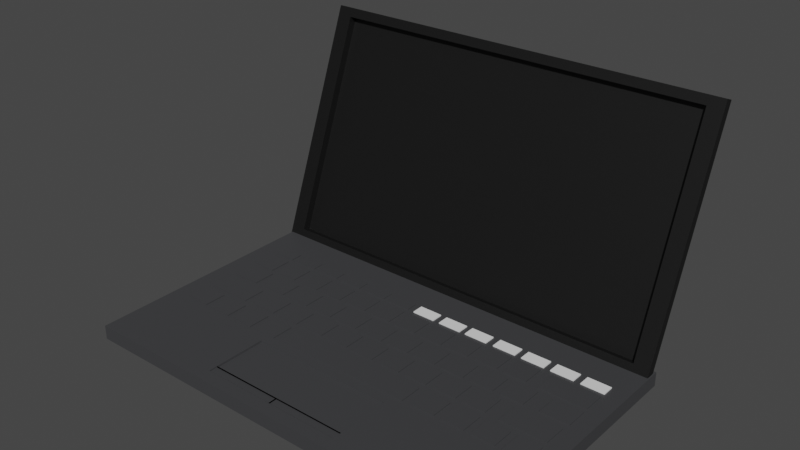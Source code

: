 # Source: lapop.blend  (saved by Blender 2.93.21; exported with 4.5.12 LTS)
import bpy
from mathutils import Matrix  # noqa: F401  (used for matrix-valued properties, if any)

bpy.ops.wm.read_factory_settings(use_empty=True)
scene = bpy.context.scene
scene.name = 'Scene'

# ---- collections
col_collection = bpy.data.collections.new('Collection'); scene.collection.children.link(col_collection)

# ---- materials (node trees are filled in below, after node groups)
mat_material_004 = bpy.data.materials.new('Material.004')
mat_material_004.use_transparent_shadow = False
mat_material_005 = bpy.data.materials.new('Material.005')
mat_material_005.use_transparent_shadow = False

# ---- material node trees
mat_material_004.use_nodes = True; mat_material_004.node_tree.nodes.clear()
_N = mat_material_004.node_tree.nodes; _L = mat_material_004.node_tree.links
n0 = _N.new('ShaderNodeBsdfPrincipled'); n0.name = 'Principled BSDF'; n0.location = (10, 300)
n0.distribution = 'GGX'
n0.subsurface_method = 'BURLEY'
n0.inputs[0].default_value = (0.004895, 0.004895, 0.004895, 1.0)
n0.inputs[3].default_value = 1.45
n0.inputs[27].default_value = (0.0, 0.0, 0.0, 1.0)
n0.inputs[28].default_value = 1.0
n1 = _N.new('ShaderNodeOutputMaterial'); n1.name = 'Material Output'; n1.location = (300, 300)
_L.new(n0.outputs[0], n1.inputs[0])
n1.is_active_output = True
mat_material_005.use_nodes = True; mat_material_005.node_tree.nodes.clear()
_N = mat_material_005.node_tree.nodes; _L = mat_material_005.node_tree.links
n0 = _N.new('ShaderNodeBsdfPrincipled'); n0.name = 'Principled BSDF'; n0.location = (10, 300)
n0.distribution = 'GGX'
n0.subsurface_method = 'BURLEY'
n0.inputs[0].default_value = (0.04919, 0.04971, 0.05286, 1.0)
n0.inputs[3].default_value = 1.45
n0.inputs[27].default_value = (0.0, 0.0, 0.0, 1.0)
n0.inputs[28].default_value = 1.0
n1 = _N.new('ShaderNodeOutputMaterial'); n1.name = 'Material Output'; n1.location = (300, 300)
_L.new(n0.outputs[0], n1.inputs[0])
n1.is_active_output = True

# ---- world
world_world = bpy.data.worlds.new('World'); scene.world = world_world
world_world.use_nodes = True; world_world.node_tree.nodes.clear()
_N = world_world.node_tree.nodes; _L = world_world.node_tree.links
n0 = _N.new('ShaderNodeOutputWorld'); n0.name = 'World Output'; n0.location = (300, 300)
n1 = _N.new('ShaderNodeBackground'); n1.name = 'Background'; n1.location = (10, 300)
n1.inputs[0].default_value = (0.05088, 0.05088, 0.05088, 1.0)
_L.new(n1.outputs[0], n0.inputs[0])
n0.is_active_output = True
world_world.color = (0.05088, 0.05088, 0.05088)
world_world.use_sun_shadow = False
world_world.sun_shadow_jitter_overblur = 0.0

# ---- meshes
me_cube_001 = bpy.data.meshes.new('Cube.001')
me_cube_001.from_pydata([(-1.0, -1.0, -1.0), (-1.0, -1.0, 1.0), (-1.0, 1.0, -1.0), (-1.0, 1.0, 1.0), (1.0, -1.0, -1.0), (1.0, -1.0, 1.0), (1.0, 1.0, -1.0), (1.0, 1.0, 1.0), (0.9249, 0.9249, 1.0), (-0.9249, 0.9249, 1.0), (-0.9249, -0.9249, 1.0), (0.9249, -0.9249, 1.0), (-1.0, 1.0, 1.0), (1.0, 1.0, 1.0), (1.0, -1.0, 1.0), (-1.0, -1.0, 1.0), (-0.9249, 0.9249, 0.08037), (0.9249, 0.9249, 0.08037), (0.9249, -0.9249, 0.08037), (-0.9249, -0.9249, 0.08037), (-0.9249, 0.9249, -1.005), (0.9249, 0.9249, -1.005), (0.9249, -0.9249, -1.005), (-0.9249, -0.9249, -1.005)], [], [(0, 1, 3, 2), (2, 3, 7, 6), (6, 7, 5, 4), (4, 5, 1, 0), (2, 6, 4, 0), (9, 10, 19, 16), (7, 3, 12, 13), (3, 1, 15, 12), (1, 5, 14, 15), (5, 7, 13, 14), (9, 8, 13, 12), (8, 11, 14, 13), (10, 9, 12, 15), (11, 10, 15, 14), (19, 18, 22, 23), (8, 9, 16, 17), (10, 11, 18, 19), (11, 8, 17, 18), (21, 20, 23, 22), (18, 17, 21, 22), (16, 19, 23, 20), (17, 16, 20, 21)])
_uv = me_cube_001.uv_layers.new(name='UVMap')
_uv.uv.foreach_set('vector', [0.375, 0.0, 0.625, 0.0, 0.625, 0.25, 0.375, 0.25, 0.375, 0.25, 0.625, 0.25, 0.625, 0.5, 0.375, 0.5, 0.375, 0.5, 0.625, 0.5, 0.625, 0.75, 0.375, 0.75, 0.375, 0.75, 0.625, 0.75, 0.625, 1.0, 0.375, 1.0, 0.125, 0.5, 0.375, 0.5, 0.375, 0.75, 0.125, 0.75, 0.8656, 0.5094, 0.8656, 0.7406, 0.8656, 0.7406, 0.8656, 0.5094, 0.625, 0.5, 0.875, 0.5, 0.875, 0.5, 0.625, 0.5, 0.875, 0.5, 0.875, 0.75, 0.875, 0.75, 0.875, 0.5, 0.875, 0.75, 0.625, 0.75, 0.625, 0.75, 0.875, 0.75, 0.625, 0.75, 0.625, 0.5, 0.625, 0.5, 0.625, 0.75, 0.8656, 0.5094, 0.6344, 0.5094, 0.625, 0.5, 0.875, 0.5, 0.6344, 0.5094, 0.6344, 0.7406, 0.625, 0.75, 0.625, 0.5, 0.8656, 0.7406, 0.8656, 0.5094, 0.875, 0.5, 0.875, 0.75, 0.6344, 0.7406, 0.8656, 0.7406, 0.875, 0.75, 0.625, 0.75, 0.8656, 0.7406, 0.6344, 0.7406, 0.6344, 0.7406, 0.8656, 0.7406, 0.6344, 0.5094, 0.8656, 0.5094, 0.8656, 0.5094, 0.6344, 0.5094, 0.8656, 0.7406, 0.6344, 0.7406, 0.6344, 0.7406, 0.8656, 0.7406, 0.6344, 0.7406, 0.6344, 0.5094, 0.6344, 0.5094, 0.6344, 0.7406, 0.6344, 0.5094, 0.8656, 0.5094, 0.8656, 0.7406, 0.6344, 0.7406, 0.6344, 0.7406, 0.6344, 0.5094, 0.6344, 0.5094, 0.6344, 0.7406, 0.8656, 0.5094, 0.8656, 0.7406, 0.8656, 0.7406, 0.8656, 0.5094, 0.6344, 0.5094, 0.8656, 0.5094, 0.8656, 0.5094, 0.6344, 0.5094])
me_cube_001.materials.append(mat_material_004)
me_cube_001.use_remesh_fix_poles = True
me_cube_001.use_remesh_preserve_attributes = False
me_cube_001.update()
me_cube_003 = bpy.data.meshes.new('Cube.003')
me_cube_003.from_pydata([(-1.0, -1.0, -1.0), (-1.0, -1.0, 1.0), (-1.0, 1.0, -1.0), (-1.0, 1.0, 1.0), (1.0, -1.0, -1.0), (1.0, -1.0, 1.0), (1.0, 1.0, -1.0), (1.0, 1.0, 1.0), (-1.0, -0.4167, -1.0), (-1.0, -0.4167, 1.0), (1.0, -0.4167, -1.0), (1.0, -0.4167, 1.0), (-1.0, -0.8979, -1.0), (1.0, -0.8979, 1.0), (-1.0, -0.8979, 1.0), (1.0, -0.8979, -1.0), (-1.0, -0.8292, 1.0), (1.0, -0.8292, -1.0), (-1.0, -0.8292, -1.0), (1.0, -0.8292, 1.0), (-0.3976, 1.0, -1.0), (-0.3976, 1.0, 1.0), (-0.3976, -1.0, -1.0), (-0.3976, -1.0, 1.0), (-0.3976, -0.4167, 1.0), (-0.3976, -0.4167, -1.0), (-0.3976, -0.8979, 1.0), (-0.3976, -0.8979, -1.0), (-0.3976, -0.8292, -1.0), (-0.3976, -0.8292, 1.0), (0.2864, 1.0, 1.0), (0.2864, -1.0, -1.0), (0.2864, -0.4167, 1.0), (0.2864, -0.8979, 1.0), (0.2864, -0.8292, 1.0), (0.2864, 1.0, -1.0), (0.2864, -1.0, 1.0), (0.2864, -0.4167, -1.0), (0.2864, -0.8979, -1.0), (0.2864, -0.8292, -1.0), (-0.3976, -0.4167, 1.0), (-0.3976, -0.8292, 1.0), (0.2864, -0.4167, 1.0), (0.2864, -0.8292, 1.0), (-0.3976, -0.4167, 0.6941), (-0.3976, -0.8292, 0.6941), (0.2864, -0.4167, 0.6941), (0.2864, -0.8292, 0.6941), (-0.05562, 1.0, -1.0), (-0.05562, -1.0, 1.0), (-0.05562, -0.4167, -1.0), (-0.05562, -0.8979, -1.0), (-0.05562, -0.8292, -1.0), (-0.05562, 1.0, 1.0), (-0.05562, -1.0, -1.0), (-0.05562, -0.4167, 1.0), (-0.05562, -0.8979, 1.0), (-0.05562, -0.8292, 1.0), (-0.05562, -0.4167, 1.0), (-0.05562, -0.8292, 1.0), (-0.05562, -0.4167, 0.6941), (-0.05562, -0.8292, 0.6941), (-0.3976, -0.8292, 0.9114), (-0.3976, -0.8979, 0.9114), (-0.05562, -0.8979, 0.9114), (-0.05562, -0.8292, 0.9114), (-0.05562, -0.8979, 0.8155), (0.2864, -0.8979, 0.8155), (-0.05562, -0.8292, 0.8155), (0.2864, -0.8292, 0.8155), (-0.3976, -0.8292, 0.8035), (-0.3976, -0.8979, 0.8035), (-0.05562, -0.8979, 0.8035), (-0.05562, -0.8292, 0.8035), (-0.05562, -0.8979, 0.8183), (0.2864, -0.8979, 0.8183), (-0.05562, -0.8292, 0.8183), (0.2864, -0.8292, 0.8183), (-0.9001, 0.5471, 0.2771), (-0.9001, 0.5471, 1.157), (-0.9001, 0.639, 0.2771), (-0.9001, 0.639, 1.157), (-0.7896, 0.5471, 0.2771), (-0.7896, 0.5471, 1.157), (-0.7896, 0.639, 0.2771), (-0.7896, 0.639, 1.157), (-0.7581, 0.5471, 0.2771), (-0.7581, 0.5471, 1.157), (-0.7581, 0.639, 0.2771), (-0.7581, 0.639, 1.157), (-0.6475, 0.5471, 0.2771), (-0.6475, 0.5471, 1.157), (-0.6475, 0.639, 0.2771), (-0.6475, 0.639, 1.157), (-0.6161, 0.5471, 0.2771), (-0.6161, 0.5471, 1.157), (-0.6161, 0.639, 0.2771), (-0.6161, 0.639, 1.157), (-0.5055, 0.5471, 0.2771), (-0.5055, 0.5471, 1.157), (-0.5055, 0.639, 0.2771), (-0.5055, 0.639, 1.157), (-0.474, 0.5471, 0.2771), (-0.474, 0.5471, 1.157), (-0.474, 0.639, 0.2771), (-0.474, 0.639, 1.157), (-0.3634, 0.5471, 0.2771), (-0.3634, 0.5471, 1.157), (-0.3634, 0.639, 0.2771), (-0.3634, 0.639, 1.157), (-0.3284, 0.5502, 0.2771), (-0.3284, 0.5502, 1.157), (-0.3284, 0.6421, 0.2771), (-0.3284, 0.6421, 1.157), (-0.2178, 0.5502, 0.2771), (-0.2178, 0.5502, 1.157), (-0.2178, 0.6421, 0.2771), (-0.2178, 0.6421, 1.157), (-0.1864, 0.5502, 0.2771), (-0.1864, 0.5502, 1.157), (-0.1864, 0.6421, 0.2771), (-0.1864, 0.6421, 1.157), (-0.07579, 0.5502, 0.2771), (-0.07579, 0.5502, 1.157), (-0.07579, 0.6421, 0.2771), (-0.07579, 0.6421, 1.157), (-0.9001, 0.3257, 0.2771), (-0.9001, 0.3257, 1.157), (-0.9001, 0.5007, 0.2771), (-0.9001, 0.5007, 1.157), (-0.7896, 0.3257, 0.2771), (-0.7896, 0.3257, 1.157), (-0.7896, 0.5007, 0.2771), (-0.7896, 0.5007, 1.157), (-0.7581, 0.3257, 0.2771), (-0.7581, 0.3257, 1.157), (-0.7581, 0.5007, 0.2771), (-0.7581, 0.5007, 1.157), (-0.6475, 0.3257, 0.2771), (-0.6475, 0.3257, 1.157), (-0.6475, 0.5007, 0.2771), (-0.6475, 0.5007, 1.157), (-0.6161, 0.3257, 0.2771), (-0.6161, 0.3257, 1.157), (-0.6161, 0.5007, 0.2771), (-0.6161, 0.5007, 1.157), (-0.5055, 0.3257, 0.2771), (-0.5055, 0.3257, 1.157), (-0.5055, 0.5007, 0.2771), (-0.5055, 0.5007, 1.157), (-0.474, 0.3257, 0.2771), (-0.474, 0.3257, 1.157), (-0.474, 0.5007, 0.2771), (-0.474, 0.5007, 1.157), (-0.3634, 0.3257, 0.2771), (-0.3634, 0.3257, 1.157), (-0.3634, 0.5007, 0.2771), (-0.3634, 0.5007, 1.157), (-0.3284, 0.3315, 0.2771), (-0.3284, 0.3315, 1.157), (-0.3284, 0.5066, 0.2771), (-0.3284, 0.5066, 1.157), (-0.2178, 0.3315, 0.2771), (-0.2178, 0.3315, 1.157), (-0.2178, 0.5066, 0.2771), (-0.2178, 0.5066, 1.157), (-0.1864, 0.3315, 0.2771), (-0.1864, 0.3315, 1.157), (-0.1864, 0.5066, 0.2771), (-0.1864, 0.5066, 1.157), (-0.07579, 0.3315, 0.2771), (-0.07579, 0.3315, 1.157), (-0.07579, 0.5066, 0.2771), (-0.07579, 0.5066, 1.157), (-0.04433, 0.3315, 0.2771), (-0.04433, 0.3315, 1.157), (-0.04433, 0.5066, 0.2771), (-0.04433, 0.5066, 1.157), (0.06626, 0.3315, 0.2771), (0.06626, 0.3315, 1.157), (0.06626, 0.5066, 0.2771), (0.06626, 0.5066, 1.157), (0.09772, 0.3315, 0.2771), (0.09772, 0.3315, 1.157), (0.09772, 0.5066, 0.2771), (0.09772, 0.5066, 1.157), (0.2083, 0.3315, 0.2771), (0.2083, 0.3315, 1.157), (0.2083, 0.5066, 0.2771), (0.2083, 0.5066, 1.157), (0.2362, 0.3374, 0.2771), (0.2362, 0.3374, 1.157), (0.2362, 0.5125, 0.2771), (0.2362, 0.5125, 1.157), (0.3468, 0.3374, 0.2771), (0.3468, 0.3374, 1.157), (0.3468, 0.5125, 0.2771), (0.3468, 0.5125, 1.157), (0.3818, 0.3433, 0.2771), (0.3818, 0.3433, 1.157), (0.3818, 0.5183, 0.2771), (0.3818, 0.5183, 1.157), (0.4924, 0.3433, 0.2771), (0.4924, 0.3433, 1.157), (0.4924, 0.5183, 0.2771), (0.4924, 0.5183, 1.157), (0.5238, 0.3433, 0.2771), (0.5238, 0.3433, 1.157), (0.5238, 0.5183, 0.2771), (0.5238, 0.5183, 1.157), (0.6344, 0.3433, 0.2771), (0.6344, 0.3433, 1.157), (0.6344, 0.5183, 0.2771), (0.6344, 0.5183, 1.157), (0.6918, 0.3433, 0.2771), (0.6918, 0.3433, 1.157), (0.6918, 0.5183, 0.2771), (0.6918, 0.5183, 1.157), (0.9163, 0.3433, 0.2771), (0.9163, 0.3433, 1.157), (0.9163, 0.5183, 0.2771), (0.9163, 0.5183, 1.157), (-0.9039, 0.1086, 0.2771), (-0.9039, 0.1086, 1.157), (-0.9039, 0.2836, 0.2771), (-0.9039, 0.2836, 1.157), (-0.7633, 0.1086, 0.2771), (-0.7633, 0.1086, 1.157), (-0.7633, 0.2836, 0.2771), (-0.7633, 0.2836, 1.157), (-0.7025, 0.1135, 0.2771), (-0.7025, 0.1135, 1.157), (-0.7025, 0.2885, 0.2771), (-0.7025, 0.2885, 1.157), (-0.5919, 0.1135, 0.2771), (-0.5919, 0.1135, 1.157), (-0.5919, 0.2885, 0.2771), (-0.5919, 0.2885, 1.157), (-0.5545, 0.1135, 0.2771), (-0.5545, 0.1135, 1.157), (-0.5545, 0.2885, 0.2771), (-0.5545, 0.2885, 1.157), (-0.4439, 0.1135, 0.2771), (-0.4439, 0.1135, 1.157), (-0.4439, 0.2885, 0.2771), (-0.4439, 0.2885, 1.157), (-0.4095, 0.1086, 0.2771), (-0.4095, 0.1086, 1.157), (-0.4095, 0.2836, 0.2771), (-0.4095, 0.2836, 1.157), (-0.2989, 0.1086, 0.2771), (-0.2989, 0.1086, 1.157), (-0.2989, 0.2836, 0.2771), (-0.2989, 0.2836, 1.157), (-0.2609, 0.1096, 0.2771), (-0.2609, 0.1096, 1.157), (-0.2609, 0.2846, 0.2771), (-0.2609, 0.2846, 1.157), (-0.1504, 0.1096, 0.2771), (-0.1504, 0.1096, 1.157), (-0.1504, 0.2846, 0.2771), (-0.1504, 0.2846, 1.157), (-0.113, 0.1047, 0.2771), (-0.113, 0.1047, 1.157), (-0.113, 0.2797, 0.2771), (-0.113, 0.2797, 1.157), (-0.002396, 0.1047, 0.2771), (-0.002396, 0.1047, 1.157), (-0.002396, 0.2797, 0.2771), (-0.002396, 0.2797, 1.157), (0.02906, 0.1096, 0.2771), (0.02906, 0.1096, 1.157), (0.02906, 0.2846, 0.2771), (0.02906, 0.2846, 1.157), (0.1396, 0.1096, 0.2771), (0.1396, 0.1096, 1.157), (0.1396, 0.2846, 0.2771), (0.1396, 0.2846, 1.157), (0.1681, 0.1145, 0.2771), (0.1681, 0.1145, 1.157), (0.1681, 0.2895, 0.2771), (0.1681, 0.2895, 1.157), (0.2787, 0.1145, 0.2771), (0.2787, 0.1145, 1.157), (0.2787, 0.2895, 0.2771), (0.2787, 0.2895, 1.157), (0.3126, 0.1154, 0.2771), (0.3126, 0.1154, 1.157), (0.3126, 0.2905, 0.2771), (0.3126, 0.2905, 1.157), (0.4231, 0.1154, 0.2771), (0.4231, 0.1154, 1.157), (0.4231, 0.2905, 0.2771), (0.4231, 0.2905, 1.157), (0.4582, 0.1213, 0.2771), (0.4582, 0.1213, 1.157), (0.4582, 0.2964, 0.2771), (0.4582, 0.2964, 1.157), (0.5687, 0.1213, 0.2771), (0.5687, 0.1213, 1.157), (0.5687, 0.2964, 0.2771), (0.5687, 0.2964, 1.157), (0.6002, 0.1262, 0.2771), (0.6002, 0.1262, 1.157), (0.6002, 0.3012, 0.2771), (0.6002, 0.3012, 1.157), (0.7108, 0.1262, 0.2771), (0.7108, 0.1262, 1.157), (0.7108, 0.3012, 0.2771), (0.7108, 0.3012, 1.157), (0.7829, 0.1311, 0.2771), (0.7829, 0.1311, 1.157), (0.7829, 0.3061, 0.2771), (0.7829, 0.3061, 1.157), (0.9187, 0.1311, 0.2771), (0.9187, 0.1311, 1.157), (0.9187, 0.3061, 0.2771), (0.9187, 0.3061, 1.157), (-0.9069, -0.1241, 0.2771), (-0.9069, -0.1241, 1.157), (-0.9069, 0.05091, 0.2771), (-0.9069, 0.05091, 1.157), (-0.6846, -0.1241, 0.2771), (-0.6846, -0.1241, 1.157), (-0.6846, 0.05091, 0.2771), (-0.6846, 0.05091, 1.157), (-0.6232, -0.1144, 0.2771), (-0.6232, -0.1144, 1.157), (-0.6232, 0.06069, 0.2771), (-0.6232, 0.06069, 1.157), (-0.5126, -0.1144, 0.2771), (-0.5126, -0.1144, 1.157), (-0.5126, 0.06069, 0.2771), (-0.5126, 0.06069, 1.157), (-0.4811, -0.1144, 0.2771), (-0.4811, -0.1144, 1.157), (-0.4811, 0.06069, 0.2771), (-0.4811, 0.06069, 1.157), (-0.3705, -0.1144, 0.2771), (-0.3705, -0.1144, 1.157), (-0.3705, 0.06069, 0.2771), (-0.3705, 0.06069, 1.157), (-0.3355, -0.1085, 0.2771), (-0.3355, -0.1085, 1.157), (-0.3355, 0.06656, 0.2771), (-0.3355, 0.06656, 1.157), (-0.2249, -0.1085, 0.2771), (-0.2249, -0.1085, 1.157), (-0.2249, 0.06656, 0.2771), (-0.2249, 0.06656, 1.157), (-0.1935, -0.1085, 0.2771), (-0.1935, -0.1085, 1.157), (-0.1935, 0.06656, 0.2771), (-0.1935, 0.06656, 1.157), (-0.08289, -0.1085, 0.2771), (-0.08289, -0.1085, 1.157), (-0.08289, 0.06656, 0.2771), (-0.08289, 0.06656, 1.157), (-0.05143, -0.1085, 0.2771), (-0.05143, -0.1085, 1.157), (-0.05143, 0.06656, 0.2771), (-0.05143, 0.06656, 1.157), (0.05916, -0.1085, 0.2771), (0.05916, -0.1085, 1.157), (0.05916, 0.06656, 0.2771), (0.05916, 0.06656, 1.157), (0.09061, -0.1085, 0.2771), (0.09061, -0.1085, 1.157), (0.09061, 0.06656, 0.2771), (0.09061, 0.06656, 1.157), (0.2012, -0.1085, 0.2771), (0.2012, -0.1085, 1.157), (0.2012, 0.06656, 0.2771), (0.2012, 0.06656, 1.157), (0.2291, -0.1026, 0.2771), (0.2291, -0.1026, 1.157), (0.2291, 0.07243, 0.2771), (0.2291, 0.07243, 1.157), (0.3397, -0.1026, 0.2771), (0.3397, -0.1026, 1.157), (0.3397, 0.07243, 0.2771), (0.3397, 0.07243, 1.157), (0.3747, -0.09676, 0.2771), (0.3747, -0.09676, 1.157), (0.3747, 0.07829, 0.2771), (0.3747, 0.07829, 1.157), (0.4853, -0.09676, 0.2771), (0.4853, -0.09676, 1.157), (0.4853, 0.07829, 0.2771), (0.4853, 0.07829, 1.157), (0.5167, -0.09676, 0.2771), (0.5167, -0.09676, 1.157), (0.5167, 0.07829, 0.2771), (0.5167, 0.07829, 1.157), (0.6273, -0.09676, 0.2771), (0.6273, -0.09676, 1.157), (0.6273, 0.07829, 0.2771), (0.6273, 0.07829, 1.157), (0.6947, -0.1017, 0.2771), (0.6947, -0.1017, 1.157), (0.6947, 0.0734, 0.2771), (0.6947, 0.0734, 1.157), (0.911, -0.1017, 0.2771), (0.911, -0.1017, 1.157), (0.911, 0.0734, 0.2771), (0.911, 0.0734, 1.157), (-0.9037, -0.3491, 0.2771), (-0.9037, -0.3491, 1.157), (-0.9037, -0.174, 0.2771), (-0.9037, -0.174, 1.157), (-0.7931, -0.3491, 0.2771), (-0.7931, -0.3491, 1.157), (-0.7931, -0.174, 0.2771), (-0.7931, -0.174, 1.157), (-0.7617, -0.3491, 0.2771), (-0.7617, -0.3491, 1.157), (-0.7617, -0.174, 0.2771), (-0.7617, -0.174, 1.157), (-0.6511, -0.3491, 0.2771), (-0.6511, -0.3491, 1.157), (-0.6511, -0.174, 0.2771), (-0.6511, -0.174, 1.157), (-0.6196, -0.3491, 0.2771), (-0.6196, -0.3491, 1.157), (-0.6196, -0.174, 0.2771), (-0.6196, -0.174, 1.157), (-0.509, -0.3491, 0.2771), (-0.509, -0.3491, 1.157), (-0.509, -0.174, 0.2771), (-0.509, -0.174, 1.157), (-0.4776, -0.3491, 0.2771), (-0.4776, -0.3491, 1.157), (-0.4776, -0.174, 0.2771), (-0.4776, -0.174, 1.157), (-0.367, -0.3491, 0.2771), (-0.367, -0.3491, 1.157), (-0.367, -0.174, 0.2771), (-0.367, -0.174, 1.157), (-0.3329, -0.3383, 0.2771), (-0.3329, -0.3383, 1.157), (-0.3329, -0.1632, 0.2771), (-0.3329, -0.1632, 1.157), (0.3359, -0.3383, 0.2771), (0.3359, -0.3383, 1.157), (0.3359, -0.1632, 0.2771), (0.3359, -0.1632, 1.157), (0.3783, -0.3315, 0.2771), (0.3783, -0.3315, 1.157), (0.3783, -0.1564, 0.2771), (0.3783, -0.1564, 1.157), (0.4888, -0.3315, 0.2771), (0.4888, -0.3315, 1.157), (0.4888, -0.1564, 0.2771), (0.4888, -0.1564, 1.157), (0.5203, -0.3315, 0.2771), (0.5203, -0.3315, 1.157), (0.5203, -0.1564, 0.2771), (0.5203, -0.1564, 1.157), (0.6309, -0.3315, 0.2771), (0.6309, -0.3315, 1.157), (0.6309, -0.1564, 0.2771), (0.6309, -0.1564, 1.157), (0.6623, -0.3315, 0.2771), (0.6623, -0.3315, 1.157), (0.6623, -0.1564, 0.2771), (0.6623, -0.1564, 1.157), (0.7729, -0.3315, 0.2771), (0.7729, -0.3315, 1.157), (0.7729, -0.1564, 0.2771), (0.7729, -0.1564, 1.157), (0.8044, -0.3315, 0.2771), (0.8044, -0.3315, 1.157), (0.8044, -0.1564, 0.2771), (0.8044, -0.1564, 1.157), (0.915, -0.3315, 0.2771), (0.915, -0.3315, 1.157), (0.915, -0.1564, 0.2771), (0.915, -0.1564, 1.157)], [], [(8, 9, 3, 2), (35, 30, 7, 6), (15, 13, 5, 4), (22, 23, 1, 0), (38, 15, 4, 31), (26, 14, 1, 23), (21, 3, 9, 24), (35, 6, 10, 37), (6, 7, 11, 10), (18, 16, 9, 8), (0, 1, 14, 12), (29, 16, 14, 26), (39, 17, 15, 38), (17, 19, 13, 15), (10, 11, 19, 17), (37, 10, 17, 39), (24, 9, 16, 29), (12, 14, 16, 18), (34, 32, 42, 43), (8, 25, 28, 18), (18, 28, 27, 12), (26, 56, 64, 63), (2, 20, 25, 8), (53, 21, 24, 55), (56, 26, 23, 49), (12, 27, 22, 0), (54, 49, 23, 22), (2, 3, 21, 20), (4, 5, 36, 31), (13, 33, 36, 5), (7, 30, 32, 11), (19, 34, 33, 13), (11, 32, 34, 19), (50, 37, 39, 52), (52, 39, 38, 51), (48, 35, 37, 50), (51, 38, 31, 54), (48, 53, 30, 35), (59, 43, 47, 61), (24, 29, 41, 40), (57, 34, 43, 59), (55, 24, 40, 58), (60, 44, 45, 61), (40, 41, 45, 44), (43, 42, 46, 47), (58, 40, 44, 60), (42, 58, 60, 46), (46, 60, 61, 47), (32, 55, 58, 42), (29, 57, 59, 41), (41, 59, 61, 45), (20, 21, 53, 48), (27, 51, 54, 22), (20, 48, 50, 25), (28, 52, 51, 27), (25, 50, 52, 28), (31, 36, 49, 54), (33, 56, 49, 36), (30, 53, 55, 32), (56, 33, 67, 66), (65, 62, 70, 73), (57, 29, 62, 65), (56, 57, 65, 64), (29, 26, 63, 62), (68, 66, 74, 76), (57, 56, 66, 68), (34, 57, 68, 69), (33, 34, 69, 67), (73, 70, 71, 72), (62, 63, 71, 70), (64, 65, 73, 72), (63, 64, 72, 71), (77, 76, 74, 75), (69, 68, 76, 77), (67, 69, 77, 75), (66, 67, 75, 74), (78, 79, 81, 80), (80, 81, 85, 84), (84, 85, 83, 82), (82, 83, 79, 78), (80, 84, 82, 78), (85, 81, 79, 83), (86, 87, 89, 88), (88, 89, 93, 92), (92, 93, 91, 90), (90, 91, 87, 86), (88, 92, 90, 86), (93, 89, 87, 91), (94, 95, 97, 96), (96, 97, 101, 100), (100, 101, 99, 98), (98, 99, 95, 94), (96, 100, 98, 94), (101, 97, 95, 99), (102, 103, 105, 104), (104, 105, 109, 108), (108, 109, 107, 106), (106, 107, 103, 102), (104, 108, 106, 102), (109, 105, 103, 107), (110, 111, 113, 112), (112, 113, 117, 116), (116, 117, 115, 114), (114, 115, 111, 110), (112, 116, 114, 110), (117, 113, 111, 115), (118, 119, 121, 120), (120, 121, 125, 124), (124, 125, 123, 122), (122, 123, 119, 118), (120, 124, 122, 118), (125, 121, 119, 123), (126, 127, 129, 128), (128, 129, 133, 132), (132, 133, 131, 130), (130, 131, 127, 126), (128, 132, 130, 126), (133, 129, 127, 131), (134, 135, 137, 136), (136, 137, 141, 140), (140, 141, 139, 138), (138, 139, 135, 134), (136, 140, 138, 134), (141, 137, 135, 139), (142, 143, 145, 144), (144, 145, 149, 148), (148, 149, 147, 146), (146, 147, 143, 142), (144, 148, 146, 142), (149, 145, 143, 147), (150, 151, 153, 152), (152, 153, 157, 156), (156, 157, 155, 154), (154, 155, 151, 150), (152, 156, 154, 150), (157, 153, 151, 155), (158, 159, 161, 160), (160, 161, 165, 164), (164, 165, 163, 162), (162, 163, 159, 158), (160, 164, 162, 158), (165, 161, 159, 163), (166, 167, 169, 168), (168, 169, 173, 172), (172, 173, 171, 170), (170, 171, 167, 166), (168, 172, 170, 166), (173, 169, 167, 171), (174, 175, 177, 176), (176, 177, 181, 180), (180, 181, 179, 178), (178, 179, 175, 174), (176, 180, 178, 174), (181, 177, 175, 179), (182, 183, 185, 184), (184, 185, 189, 188), (188, 189, 187, 186), (186, 187, 183, 182), (184, 188, 186, 182), (189, 185, 183, 187), (190, 191, 193, 192), (192, 193, 197, 196), (196, 197, 195, 194), (194, 195, 191, 190), (192, 196, 194, 190), (197, 193, 191, 195), (198, 199, 201, 200), (200, 201, 205, 204), (204, 205, 203, 202), (202, 203, 199, 198), (200, 204, 202, 198), (205, 201, 199, 203), (206, 207, 209, 208), (208, 209, 213, 212), (212, 213, 211, 210), (210, 211, 207, 206), (208, 212, 210, 206), (213, 209, 207, 211), (214, 215, 217, 216), (216, 217, 221, 220), (220, 221, 219, 218), (218, 219, 215, 214), (216, 220, 218, 214), (221, 217, 215, 219), (222, 223, 225, 224), (224, 225, 229, 228), (228, 229, 227, 226), (226, 227, 223, 222), (224, 228, 226, 222), (229, 225, 223, 227), (230, 231, 233, 232), (232, 233, 237, 236), (236, 237, 235, 234), (234, 235, 231, 230), (232, 236, 234, 230), (237, 233, 231, 235), (238, 239, 241, 240), (240, 241, 245, 244), (244, 245, 243, 242), (242, 243, 239, 238), (240, 244, 242, 238), (245, 241, 239, 243), (246, 247, 249, 248), (248, 249, 253, 252), (252, 253, 251, 250), (250, 251, 247, 246), (248, 252, 250, 246), (253, 249, 247, 251), (254, 255, 257, 256), (256, 257, 261, 260), (260, 261, 259, 258), (258, 259, 255, 254), (256, 260, 258, 254), (261, 257, 255, 259), (262, 263, 265, 264), (264, 265, 269, 268), (268, 269, 267, 266), (266, 267, 263, 262), (264, 268, 266, 262), (269, 265, 263, 267), (270, 271, 273, 272), (272, 273, 277, 276), (276, 277, 275, 274), (274, 275, 271, 270), (272, 276, 274, 270), (277, 273, 271, 275), (278, 279, 281, 280), (280, 281, 285, 284), (284, 285, 283, 282), (282, 283, 279, 278), (280, 284, 282, 278), (285, 281, 279, 283), (286, 287, 289, 288), (288, 289, 293, 292), (292, 293, 291, 290), (290, 291, 287, 286), (288, 292, 290, 286), (293, 289, 287, 291), (294, 295, 297, 296), (296, 297, 301, 300), (300, 301, 299, 298), (298, 299, 295, 294), (296, 300, 298, 294), (301, 297, 295, 299), (302, 303, 305, 304), (304, 305, 309, 308), (308, 309, 307, 306), (306, 307, 303, 302), (304, 308, 306, 302), (309, 305, 303, 307), (310, 311, 313, 312), (312, 313, 317, 316), (316, 317, 315, 314), (314, 315, 311, 310), (312, 316, 314, 310), (317, 313, 311, 315), (318, 319, 321, 320), (320, 321, 325, 324), (324, 325, 323, 322), (322, 323, 319, 318), (320, 324, 322, 318), (325, 321, 319, 323), (326, 327, 329, 328), (328, 329, 333, 332), (332, 333, 331, 330), (330, 331, 327, 326), (328, 332, 330, 326), (333, 329, 327, 331), (334, 335, 337, 336), (336, 337, 341, 340), (340, 341, 339, 338), (338, 339, 335, 334), (336, 340, 338, 334), (341, 337, 335, 339), (342, 343, 345, 344), (344, 345, 349, 348), (348, 349, 347, 346), (346, 347, 343, 342), (344, 348, 346, 342), (349, 345, 343, 347), (350, 351, 353, 352), (352, 353, 357, 356), (356, 357, 355, 354), (354, 355, 351, 350), (352, 356, 354, 350), (357, 353, 351, 355), (358, 359, 361, 360), (360, 361, 365, 364), (364, 365, 363, 362), (362, 363, 359, 358), (360, 364, 362, 358), (365, 361, 359, 363), (366, 367, 369, 368), (368, 369, 373, 372), (372, 373, 371, 370), (370, 371, 367, 366), (368, 372, 370, 366), (373, 369, 367, 371), (374, 375, 377, 376), (376, 377, 381, 380), (380, 381, 379, 378), (378, 379, 375, 374), (376, 380, 378, 374), (381, 377, 375, 379), (382, 383, 385, 384), (384, 385, 389, 388), (388, 389, 387, 386), (386, 387, 383, 382), (384, 388, 386, 382), (389, 385, 383, 387), (390, 391, 393, 392), (392, 393, 397, 396), (396, 397, 395, 394), (394, 395, 391, 390), (392, 396, 394, 390), (397, 393, 391, 395), (398, 399, 401, 400), (400, 401, 405, 404), (404, 405, 403, 402), (402, 403, 399, 398), (400, 404, 402, 398), (405, 401, 399, 403), (406, 407, 409, 408), (408, 409, 413, 412), (412, 413, 411, 410), (410, 411, 407, 406), (408, 412, 410, 406), (413, 409, 407, 411), (414, 415, 417, 416), (416, 417, 421, 420), (420, 421, 419, 418), (418, 419, 415, 414), (416, 420, 418, 414), (421, 417, 415, 419), (422, 423, 425, 424), (424, 425, 429, 428), (428, 429, 427, 426), (426, 427, 423, 422), (424, 428, 426, 422), (429, 425, 423, 427), (430, 431, 433, 432), (432, 433, 437, 436), (436, 437, 435, 434), (434, 435, 431, 430), (432, 436, 434, 430), (437, 433, 431, 435), (438, 439, 441, 440), (440, 441, 445, 444), (444, 445, 443, 442), (442, 443, 439, 438), (440, 444, 442, 438), (445, 441, 439, 443), (446, 447, 449, 448), (448, 449, 453, 452), (452, 453, 451, 450), (450, 451, 447, 446), (448, 452, 450, 446), (453, 449, 447, 451), (454, 455, 457, 456), (456, 457, 461, 460), (460, 461, 459, 458), (458, 459, 455, 454), (456, 460, 458, 454), (461, 457, 455, 459), (462, 463, 465, 464), (464, 465, 469, 468), (468, 469, 467, 466), (466, 467, 463, 462), (464, 468, 466, 462), (469, 465, 463, 467), (470, 471, 473, 472), (472, 473, 477, 476), (476, 477, 475, 474), (474, 475, 471, 470), (472, 476, 474, 470), (477, 473, 471, 475)])
_uv = me_cube_003.uv_layers.new(name='UVMap')
_uv.uv.foreach_set('vector', [0.375, 0.07292, 0.625, 0.07292, 0.625, 0.25, 0.375, 0.25, 0.375, 0.4108, 0.625, 0.4108, 0.625, 0.5, 0.375, 0.5, 0.375, 0.7372, 0.625, 0.7372, 0.625, 0.75, 0.375, 0.75, 0.375, 0.9247, 0.625, 0.9247, 0.625, 1.0, 0.375, 1.0, 0.2858, 0.7372, 0.375, 0.7372, 0.375, 0.75, 0.2858, 0.75, 0.7997, 0.7372, 0.875, 0.7372, 0.875, 0.75, 0.7997, 0.75, 0.7997, 0.5, 0.875, 0.5, 0.875, 0.6771, 0.7997, 0.6771, 0.2858, 0.5, 0.375, 0.5, 0.375, 0.6771, 0.2858, 0.6771, 0.375, 0.5, 0.625, 0.5, 0.625, 0.6771, 0.375, 0.6771, 0.375, 0.02135, 0.625, 0.02135, 0.625, 0.07292, 0.375, 0.07292, 0.375, 0.0, 0.625, 0.0, 0.625, 0.01276, 0.375, 0.01276, 0.7997, 0.7286, 0.875, 0.7286, 0.875, 0.7372, 0.7997, 0.7372, 0.2858, 0.7286, 0.375, 0.7286, 0.375, 0.7372, 0.2858, 0.7372, 0.375, 0.7286, 0.625, 0.7286, 0.625, 0.7372, 0.375, 0.7372, 0.375, 0.6771, 0.625, 0.6771, 0.625, 0.7286, 0.375, 0.7286, 0.2858, 0.6771, 0.375, 0.6771, 0.375, 0.7286, 0.2858, 0.7286, 0.7997, 0.6771, 0.875, 0.6771, 0.875, 0.7286, 0.7997, 0.7286, 0.375, 0.01276, 0.625, 0.01276, 0.625, 0.02135, 0.375, 0.02135, 0.7142, 0.7286, 0.7142, 0.6771, 0.7142, 0.6771, 0.7142, 0.7286, 0.125, 0.6771, 0.2003, 0.6771, 0.2003, 0.7286, 0.125, 0.7286, 0.125, 0.7286, 0.2003, 0.7286, 0.2003, 0.7372, 0.125, 0.7372, 0.7997, 0.7372, 0.757, 0.7372, 0.757, 0.7372, 0.7997, 0.7372, 0.125, 0.5, 0.2003, 0.5, 0.2003, 0.6771, 0.125, 0.6771, 0.757, 0.5, 0.7997, 0.5, 0.7997, 0.6771, 0.757, 0.6771, 0.757, 0.7372, 0.7997, 0.7372, 0.7997, 0.75, 0.757, 0.75, 0.125, 0.7372, 0.2003, 0.7372, 0.2003, 0.75, 0.125, 0.75, 0.375, 0.882, 0.625, 0.882, 0.625, 0.9247, 0.375, 0.9247, 0.375, 0.25, 0.625, 0.25, 0.625, 0.3253, 0.375, 0.3253, 0.375, 0.75, 0.625, 0.75, 0.625, 0.8392, 0.375, 0.8392, 0.625, 0.7372, 0.7142, 0.7372, 0.7142, 0.75, 0.625, 0.75, 0.625, 0.5, 0.7142, 0.5, 0.7142, 0.6771, 0.625, 0.6771, 0.625, 0.7286, 0.7142, 0.7286, 0.7142, 0.7372, 0.625, 0.7372, 0.625, 0.6771, 0.7142, 0.6771, 0.7142, 0.7286, 0.625, 0.7286, 0.243, 0.6771, 0.2858, 0.6771, 0.2858, 0.7286, 0.243, 0.7286, 0.243, 0.7286, 0.2858, 0.7286, 0.2858, 0.7372, 0.243, 0.7372, 0.243, 0.5, 0.2858, 0.5, 0.2858, 0.6771, 0.243, 0.6771, 0.243, 0.7372, 0.2858, 0.7372, 0.2858, 0.75, 0.243, 0.75, 0.375, 0.368, 0.625, 0.368, 0.625, 0.4108, 0.375, 0.4108, 0.757, 0.7286, 0.7142, 0.7286, 0.7142, 0.7286, 0.757, 0.7286, 0.7997, 0.6771, 0.7997, 0.7286, 0.7997, 0.7286, 0.7997, 0.6771, 0.757, 0.7286, 0.7142, 0.7286, 0.7142, 0.7286, 0.757, 0.7286, 0.757, 0.6771, 0.7997, 0.6771, 0.7997, 0.6771, 0.757, 0.6771, 0.757, 0.6771, 0.7997, 0.6771, 0.7997, 0.7286, 0.757, 0.7286, 0.7997, 0.6771, 0.7997, 0.7286, 0.7997, 0.7286, 0.7997, 0.6771, 0.7142, 0.7286, 0.7142, 0.6771, 0.7142, 0.6771, 0.7142, 0.7286, 0.757, 0.6771, 0.7997, 0.6771, 0.7997, 0.6771, 0.757, 0.6771, 0.7142, 0.6771, 0.757, 0.6771, 0.757, 0.6771, 0.7142, 0.6771, 0.7142, 0.6771, 0.757, 0.6771, 0.757, 0.7286, 0.7142, 0.7286, 0.7142, 0.6771, 0.757, 0.6771, 0.757, 0.6771, 0.7142, 0.6771, 0.7997, 0.7286, 0.757, 0.7286, 0.757, 0.7286, 0.7997, 0.7286, 0.7997, 0.7286, 0.757, 0.7286, 0.757, 0.7286, 0.7997, 0.7286, 0.375, 0.3253, 0.625, 0.3253, 0.625, 0.368, 0.375, 0.368, 0.2003, 0.7372, 0.243, 0.7372, 0.243, 0.75, 0.2003, 0.75, 0.2003, 0.5, 0.243, 0.5, 0.243, 0.6771, 0.2003, 0.6771, 0.2003, 0.7286, 0.243, 0.7286, 0.243, 0.7372, 0.2003, 0.7372, 0.2003, 0.6771, 0.243, 0.6771, 0.243, 0.7286, 0.2003, 0.7286, 0.375, 0.8392, 0.625, 0.8392, 0.625, 0.882, 0.375, 0.882, 0.7142, 0.7372, 0.757, 0.7372, 0.757, 0.75, 0.7142, 0.75, 0.7142, 0.5, 0.757, 0.5, 0.757, 0.6771, 0.7142, 0.6771, 0.757, 0.7372, 0.7142, 0.7372, 0.7142, 0.7372, 0.757, 0.7372, 0.757, 0.7286, 0.7997, 0.7286, 0.7997, 0.7286, 0.757, 0.7286, 0.757, 0.7286, 0.7997, 0.7286, 0.7997, 0.7286, 0.757, 0.7286, 0.757, 0.7372, 0.757, 0.7286, 0.757, 0.7286, 0.757, 0.7372, 0.7997, 0.7286, 0.7997, 0.7372, 0.7997, 0.7372, 0.7997, 0.7286, 0.757, 0.7286, 0.757, 0.7372, 0.757, 0.7372, 0.757, 0.7286, 0.757, 0.7286, 0.757, 0.7372, 0.757, 0.7372, 0.757, 0.7286, 0.7142, 0.7286, 0.757, 0.7286, 0.757, 0.7286, 0.7142, 0.7286, 0.7142, 0.7372, 0.7142, 0.7286, 0.7142, 0.7286, 0.7142, 0.7372, 0.757, 0.7286, 0.7997, 0.7286, 0.7997, 0.7372, 0.757, 0.7372, 0.7997, 0.7286, 0.7997, 0.7372, 0.7997, 0.7372, 0.7997, 0.7286, 0.757, 0.7372, 0.757, 0.7286, 0.757, 0.7286, 0.757, 0.7372, 0.7997, 0.7372, 0.757, 0.7372, 0.757, 0.7372, 0.7997, 0.7372, 0.7142, 0.7286, 0.757, 0.7286, 0.757, 0.7372, 0.7142, 0.7372, 0.7142, 0.7286, 0.757, 0.7286, 0.757, 0.7286, 0.7142, 0.7286, 0.7142, 0.7372, 0.7142, 0.7286, 0.7142, 0.7286, 0.7142, 0.7372, 0.757, 0.7372, 0.7142, 0.7372, 0.7142, 0.7372, 0.757, 0.7372, 0.375, 0.0, 0.625, 0.0, 0.625, 0.25, 0.375, 0.25, 0.375, 0.25, 0.625, 0.25, 0.625, 0.5, 0.375, 0.5, 0.375, 0.5, 0.625, 0.5, 0.625, 0.75, 0.375, 0.75, 0.375, 0.75, 0.625, 0.75, 0.625, 1.0, 0.375, 1.0, 0.125, 0.5, 0.375, 0.5, 0.375, 0.75, 0.125, 0.75, 0.625, 0.5, 0.875, 0.5, 0.875, 0.75, 0.625, 0.75, 0.375, 0.0, 0.625, 0.0, 0.625, 0.25, 0.375, 0.25, 0.375, 0.25, 0.625, 0.25, 0.625, 0.5, 0.375, 0.5, 0.375, 0.5, 0.625, 0.5, 0.625, 0.75, 0.375, 0.75, 0.375, 0.75, 0.625, 0.75, 0.625, 1.0, 0.375, 1.0, 0.125, 0.5, 0.375, 0.5, 0.375, 0.75, 0.125, 0.75, 0.625, 0.5, 0.875, 0.5, 0.875, 0.75, 0.625, 0.75, 0.375, 0.0, 0.625, 0.0, 0.625, 0.25, 0.375, 0.25, 0.375, 0.25, 0.625, 0.25, 0.625, 0.5, 0.375, 0.5, 0.375, 0.5, 0.625, 0.5, 0.625, 0.75, 0.375, 0.75, 0.375, 0.75, 0.625, 0.75, 0.625, 1.0, 0.375, 1.0, 0.125, 0.5, 0.375, 0.5, 0.375, 0.75, 0.125, 0.75, 0.625, 0.5, 0.875, 0.5, 0.875, 0.75, 0.625, 0.75, 0.375, 0.0, 0.625, 0.0, 0.625, 0.25, 0.375, 0.25, 0.375, 0.25, 0.625, 0.25, 0.625, 0.5, 0.375, 0.5, 0.375, 0.5, 0.625, 0.5, 0.625, 0.75, 0.375, 0.75, 0.375, 0.75, 0.625, 0.75, 0.625, 1.0, 0.375, 1.0, 0.125, 0.5, 0.375, 0.5, 0.375, 0.75, 0.125, 0.75, 0.625, 0.5, 0.875, 0.5, 0.875, 0.75, 0.625, 0.75, 0.375, 0.0, 0.625, 0.0, 0.625, 0.25, 0.375, 0.25, 0.375, 0.25, 0.625, 0.25, 0.625, 0.5, 0.375, 0.5, 0.375, 0.5, 0.625, 0.5, 0.625, 0.75, 0.375, 0.75, 0.375, 0.75, 0.625, 0.75, 0.625, 1.0, 0.375, 1.0, 0.125, 0.5, 0.375, 0.5, 0.375, 0.75, 0.125, 0.75, 0.625, 0.5, 0.875, 0.5, 0.875, 0.75, 0.625, 0.75, 0.375, 0.0, 0.625, 0.0, 0.625, 0.25, 0.375, 0.25, 0.375, 0.25, 0.625, 0.25, 0.625, 0.5, 0.375, 0.5, 0.375, 0.5, 0.625, 0.5, 0.625, 0.75, 0.375, 0.75, 0.375, 0.75, 0.625, 0.75, 0.625, 1.0, 0.375, 1.0, 0.125, 0.5, 0.375, 0.5, 0.375, 0.75, 0.125, 0.75, 0.625, 0.5, 0.875, 0.5, 0.875, 0.75, 0.625, 0.75, 0.375, 0.0, 0.625, 0.0, 0.625, 0.25, 0.375, 0.25, 0.375, 0.25, 0.625, 0.25, 0.625, 0.5, 0.375, 0.5, 0.375, 0.5, 0.625, 0.5, 0.625, 0.75, 0.375, 0.75, 0.375, 0.75, 0.625, 0.75, 0.625, 1.0, 0.375, 1.0, 0.125, 0.5, 0.375, 0.5, 0.375, 0.75, 0.125, 0.75, 0.625, 0.5, 0.875, 0.5, 0.875, 0.75, 0.625, 0.75, 0.375, 0.0, 0.625, 0.0, 0.625, 0.25, 0.375, 0.25, 0.375, 0.25, 0.625, 0.25, 0.625, 0.5, 0.375, 0.5, 0.375, 0.5, 0.625, 0.5, 0.625, 0.75, 0.375, 0.75, 0.375, 0.75, 0.625, 0.75, 0.625, 1.0, 0.375, 1.0, 0.125, 0.5, 0.375, 0.5, 0.375, 0.75, 0.125, 0.75, 0.625, 0.5, 0.875, 0.5, 0.875, 0.75, 0.625, 0.75, 0.375, 0.0, 0.625, 0.0, 0.625, 0.25, 0.375, 0.25, 0.375, 0.25, 0.625, 0.25, 0.625, 0.5, 0.375, 0.5, 0.375, 0.5, 0.625, 0.5, 0.625, 0.75, 0.375, 0.75, 0.375, 0.75, 0.625, 0.75, 0.625, 1.0, 0.375, 1.0, 0.125, 0.5, 0.375, 0.5, 0.375, 0.75, 0.125, 0.75, 0.625, 0.5, 0.875, 0.5, 0.875, 0.75, 0.625, 0.75, 0.375, 0.0, 0.625, 0.0, 0.625, 0.25, 0.375, 0.25, 0.375, 0.25, 0.625, 0.25, 0.625, 0.5, 0.375, 0.5, 0.375, 0.5, 0.625, 0.5, 0.625, 0.75, 0.375, 0.75, 0.375, 0.75, 0.625, 0.75, 0.625, 1.0, 0.375, 1.0, 0.125, 0.5, 0.375, 0.5, 0.375, 0.75, 0.125, 0.75, 0.625, 0.5, 0.875, 0.5, 0.875, 0.75, 0.625, 0.75, 0.375, 0.0, 0.625, 0.0, 0.625, 0.25, 0.375, 0.25, 0.375, 0.25, 0.625, 0.25, 0.625, 0.5, 0.375, 0.5, 0.375, 0.5, 0.625, 0.5, 0.625, 0.75, 0.375, 0.75, 0.375, 0.75, 0.625, 0.75, 0.625, 1.0, 0.375, 1.0, 0.125, 0.5, 0.375, 0.5, 0.375, 0.75, 0.125, 0.75, 0.625, 0.5, 0.875, 0.5, 0.875, 0.75, 0.625, 0.75, 0.375, 0.0, 0.625, 0.0, 0.625, 0.25, 0.375, 0.25, 0.375, 0.25, 0.625, 0.25, 0.625, 0.5, 0.375, 0.5, 0.375, 0.5, 0.625, 0.5, 0.625, 0.75, 0.375, 0.75, 0.375, 0.75, 0.625, 0.75, 0.625, 1.0, 0.375, 1.0, 0.125, 0.5, 0.375, 0.5, 0.375, 0.75, 0.125, 0.75, 0.625, 0.5, 0.875, 0.5, 0.875, 0.75, 0.625, 0.75, 0.375, 0.0, 0.625, 0.0, 0.625, 0.25, 0.375, 0.25, 0.375, 0.25, 0.625, 0.25, 0.625, 0.5, 0.375, 0.5, 0.375, 0.5, 0.625, 0.5, 0.625, 0.75, 0.375, 0.75, 0.375, 0.75, 0.625, 0.75, 0.625, 1.0, 0.375, 1.0, 0.125, 0.5, 0.375, 0.5, 0.375, 0.75, 0.125, 0.75, 0.625, 0.5, 0.875, 0.5, 0.875, 0.75, 0.625, 0.75, 0.375, 0.0, 0.625, 0.0, 0.625, 0.25, 0.375, 0.25, 0.375, 0.25, 0.625, 0.25, 0.625, 0.5, 0.375, 0.5, 0.375, 0.5, 0.625, 0.5, 0.625, 0.75, 0.375, 0.75, 0.375, 0.75, 0.625, 0.75, 0.625, 1.0, 0.375, 1.0, 0.125, 0.5, 0.375, 0.5, 0.375, 0.75, 0.125, 0.75, 0.625, 0.5, 0.875, 0.5, 0.875, 0.75, 0.625, 0.75, 0.375, 0.0, 0.625, 0.0, 0.625, 0.25, 0.375, 0.25, 0.375, 0.25, 0.625, 0.25, 0.625, 0.5, 0.375, 0.5, 0.375, 0.5, 0.625, 0.5, 0.625, 0.75, 0.375, 0.75, 0.375, 0.75, 0.625, 0.75, 0.625, 1.0, 0.375, 1.0, 0.125, 0.5, 0.375, 0.5, 0.375, 0.75, 0.125, 0.75, 0.625, 0.5, 0.875, 0.5, 0.875, 0.75, 0.625, 0.75, 0.375, 0.0, 0.625, 0.0, 0.625, 0.25, 0.375, 0.25, 0.375, 0.25, 0.625, 0.25, 0.625, 0.5, 0.375, 0.5, 0.375, 0.5, 0.625, 0.5, 0.625, 0.75, 0.375, 0.75, 0.375, 0.75, 0.625, 0.75, 0.625, 1.0, 0.375, 1.0, 0.125, 0.5, 0.375, 0.5, 0.375, 0.75, 0.125, 0.75, 0.625, 0.5, 0.875, 0.5, 0.875, 0.75, 0.625, 0.75, 0.375, 0.0, 0.625, 0.0, 0.625, 0.25, 0.375, 0.25, 0.375, 0.25, 0.625, 0.25, 0.625, 0.5, 0.375, 0.5, 0.375, 0.5, 0.625, 0.5, 0.625, 0.75, 0.375, 0.75, 0.375, 0.75, 0.625, 0.75, 0.625, 1.0, 0.375, 1.0, 0.125, 0.5, 0.375, 0.5, 0.375, 0.75, 0.125, 0.75, 0.625, 0.5, 0.875, 0.5, 0.875, 0.75, 0.625, 0.75, 0.375, 0.0, 0.625, 0.0, 0.625, 0.25, 0.375, 0.25, 0.375, 0.25, 0.625, 0.25, 0.625, 0.5, 0.375, 0.5, 0.375, 0.5, 0.625, 0.5, 0.625, 0.75, 0.375, 0.75, 0.375, 0.75, 0.625, 0.75, 0.625, 1.0, 0.375, 1.0, 0.125, 0.5, 0.375, 0.5, 0.375, 0.75, 0.125, 0.75, 0.625, 0.5, 0.875, 0.5, 0.875, 0.75, 0.625, 0.75, 0.375, 0.0, 0.625, 0.0, 0.625, 0.25, 0.375, 0.25, 0.375, 0.25, 0.625, 0.25, 0.625, 0.5, 0.375, 0.5, 0.375, 0.5, 0.625, 0.5, 0.625, 0.75, 0.375, 0.75, 0.375, 0.75, 0.625, 0.75, 0.625, 1.0, 0.375, 1.0, 0.125, 0.5, 0.375, 0.5, 0.375, 0.75, 0.125, 0.75, 0.625, 0.5, 0.875, 0.5, 0.875, 0.75, 0.625, 0.75, 0.375, 0.0, 0.625, 0.0, 0.625, 0.25, 0.375, 0.25, 0.375, 0.25, 0.625, 0.25, 0.625, 0.5, 0.375, 0.5, 0.375, 0.5, 0.625, 0.5, 0.625, 0.75, 0.375, 0.75, 0.375, 0.75, 0.625, 0.75, 0.625, 1.0, 0.375, 1.0, 0.125, 0.5, 0.375, 0.5, 0.375, 0.75, 0.125, 0.75, 0.625, 0.5, 0.875, 0.5, 0.875, 0.75, 0.625, 0.75, 0.375, 0.0, 0.625, 0.0, 0.625, 0.25, 0.375, 0.25, 0.375, 0.25, 0.625, 0.25, 0.625, 0.5, 0.375, 0.5, 0.375, 0.5, 0.625, 0.5, 0.625, 0.75, 0.375, 0.75, 0.375, 0.75, 0.625, 0.75, 0.625, 1.0, 0.375, 1.0, 0.125, 0.5, 0.375, 0.5, 0.375, 0.75, 0.125, 0.75, 0.625, 0.5, 0.875, 0.5, 0.875, 0.75, 0.625, 0.75, 0.375, 0.0, 0.625, 0.0, 0.625, 0.25, 0.375, 0.25, 0.375, 0.25, 0.625, 0.25, 0.625, 0.5, 0.375, 0.5, 0.375, 0.5, 0.625, 0.5, 0.625, 0.75, 0.375, 0.75, 0.375, 0.75, 0.625, 0.75, 0.625, 1.0, 0.375, 1.0, 0.125, 0.5, 0.375, 0.5, 0.375, 0.75, 0.125, 0.75, 0.625, 0.5, 0.875, 0.5, 0.875, 0.75, 0.625, 0.75, 0.375, 0.0, 0.625, 0.0, 0.625, 0.25, 0.375, 0.25, 0.375, 0.25, 0.625, 0.25, 0.625, 0.5, 0.375, 0.5, 0.375, 0.5, 0.625, 0.5, 0.625, 0.75, 0.375, 0.75, 0.375, 0.75, 0.625, 0.75, 0.625, 1.0, 0.375, 1.0, 0.125, 0.5, 0.375, 0.5, 0.375, 0.75, 0.125, 0.75, 0.625, 0.5, 0.875, 0.5, 0.875, 0.75, 0.625, 0.75, 0.375, 0.0, 0.625, 0.0, 0.625, 0.25, 0.375, 0.25, 0.375, 0.25, 0.625, 0.25, 0.625, 0.5, 0.375, 0.5, 0.375, 0.5, 0.625, 0.5, 0.625, 0.75, 0.375, 0.75, 0.375, 0.75, 0.625, 0.75, 0.625, 1.0, 0.375, 1.0, 0.125, 0.5, 0.375, 0.5, 0.375, 0.75, 0.125, 0.75, 0.625, 0.5, 0.875, 0.5, 0.875, 0.75, 0.625, 0.75, 0.375, 0.0, 0.625, 0.0, 0.625, 0.25, 0.375, 0.25, 0.375, 0.25, 0.625, 0.25, 0.625, 0.5, 0.375, 0.5, 0.375, 0.5, 0.625, 0.5, 0.625, 0.75, 0.375, 0.75, 0.375, 0.75, 0.625, 0.75, 0.625, 1.0, 0.375, 1.0, 0.125, 0.5, 0.375, 0.5, 0.375, 0.75, 0.125, 0.75, 0.625, 0.5, 0.875, 0.5, 0.875, 0.75, 0.625, 0.75, 0.375, 0.0, 0.625, 0.0, 0.625, 0.25, 0.375, 0.25, 0.375, 0.25, 0.625, 0.25, 0.625, 0.5, 0.375, 0.5, 0.375, 0.5, 0.625, 0.5, 0.625, 0.75, 0.375, 0.75, 0.375, 0.75, 0.625, 0.75, 0.625, 1.0, 0.375, 1.0, 0.125, 0.5, 0.375, 0.5, 0.375, 0.75, 0.125, 0.75, 0.625, 0.5, 0.875, 0.5, 0.875, 0.75, 0.625, 0.75, 0.375, 0.0, 0.625, 0.0, 0.625, 0.25, 0.375, 0.25, 0.375, 0.25, 0.625, 0.25, 0.625, 0.5, 0.375, 0.5, 0.375, 0.5, 0.625, 0.5, 0.625, 0.75, 0.375, 0.75, 0.375, 0.75, 0.625, 0.75, 0.625, 1.0, 0.375, 1.0, 0.125, 0.5, 0.375, 0.5, 0.375, 0.75, 0.125, 0.75, 0.625, 0.5, 0.875, 0.5, 0.875, 0.75, 0.625, 0.75, 0.375, 0.0, 0.625, 0.0, 0.625, 0.25, 0.375, 0.25, 0.375, 0.25, 0.625, 0.25, 0.625, 0.5, 0.375, 0.5, 0.375, 0.5, 0.625, 0.5, 0.625, 0.75, 0.375, 0.75, 0.375, 0.75, 0.625, 0.75, 0.625, 1.0, 0.375, 1.0, 0.125, 0.5, 0.375, 0.5, 0.375, 0.75, 0.125, 0.75, 0.625, 0.5, 0.875, 0.5, 0.875, 0.75, 0.625, 0.75, 0.375, 0.0, 0.625, 0.0, 0.625, 0.25, 0.375, 0.25, 0.375, 0.25, 0.625, 0.25, 0.625, 0.5, 0.375, 0.5, 0.375, 0.5, 0.625, 0.5, 0.625, 0.75, 0.375, 0.75, 0.375, 0.75, 0.625, 0.75, 0.625, 1.0, 0.375, 1.0, 0.125, 0.5, 0.375, 0.5, 0.375, 0.75, 0.125, 0.75, 0.625, 0.5, 0.875, 0.5, 0.875, 0.75, 0.625, 0.75, 0.375, 0.0, 0.625, 0.0, 0.625, 0.25, 0.375, 0.25, 0.375, 0.25, 0.625, 0.25, 0.625, 0.5, 0.375, 0.5, 0.375, 0.5, 0.625, 0.5, 0.625, 0.75, 0.375, 0.75, 0.375, 0.75, 0.625, 0.75, 0.625, 1.0, 0.375, 1.0, 0.125, 0.5, 0.375, 0.5, 0.375, 0.75, 0.125, 0.75, 0.625, 0.5, 0.875, 0.5, 0.875, 0.75, 0.625, 0.75, 0.375, 0.0, 0.625, 0.0, 0.625, 0.25, 0.375, 0.25, 0.375, 0.25, 0.625, 0.25, 0.625, 0.5, 0.375, 0.5, 0.375, 0.5, 0.625, 0.5, 0.625, 0.75, 0.375, 0.75, 0.375, 0.75, 0.625, 0.75, 0.625, 1.0, 0.375, 1.0, 0.125, 0.5, 0.375, 0.5, 0.375, 0.75, 0.125, 0.75, 0.625, 0.5, 0.875, 0.5, 0.875, 0.75, 0.625, 0.75, 0.375, 0.0, 0.625, 0.0, 0.625, 0.25, 0.375, 0.25, 0.375, 0.25, 0.625, 0.25, 0.625, 0.5, 0.375, 0.5, 0.375, 0.5, 0.625, 0.5, 0.625, 0.75, 0.375, 0.75, 0.375, 0.75, 0.625, 0.75, 0.625, 1.0, 0.375, 1.0, 0.125, 0.5, 0.375, 0.5, 0.375, 0.75, 0.125, 0.75, 0.625, 0.5, 0.875, 0.5, 0.875, 0.75, 0.625, 0.75, 0.375, 0.0, 0.625, 0.0, 0.625, 0.25, 0.375, 0.25, 0.375, 0.25, 0.625, 0.25, 0.625, 0.5, 0.375, 0.5, 0.375, 0.5, 0.625, 0.5, 0.625, 0.75, 0.375, 0.75, 0.375, 0.75, 0.625, 0.75, 0.625, 1.0, 0.375, 1.0, 0.125, 0.5, 0.375, 0.5, 0.375, 0.75, 0.125, 0.75, 0.625, 0.5, 0.875, 0.5, 0.875, 0.75, 0.625, 0.75, 0.375, 0.0, 0.625, 0.0, 0.625, 0.25, 0.375, 0.25, 0.375, 0.25, 0.625, 0.25, 0.625, 0.5, 0.375, 0.5, 0.375, 0.5, 0.625, 0.5, 0.625, 0.75, 0.375, 0.75, 0.375, 0.75, 0.625, 0.75, 0.625, 1.0, 0.375, 1.0, 0.125, 0.5, 0.375, 0.5, 0.375, 0.75, 0.125, 0.75, 0.625, 0.5, 0.875, 0.5, 0.875, 0.75, 0.625, 0.75, 0.375, 0.0, 0.625, 0.0, 0.625, 0.25, 0.375, 0.25, 0.375, 0.25, 0.625, 0.25, 0.625, 0.5, 0.375, 0.5, 0.375, 0.5, 0.625, 0.5, 0.625, 0.75, 0.375, 0.75, 0.375, 0.75, 0.625, 0.75, 0.625, 1.0, 0.375, 1.0, 0.125, 0.5, 0.375, 0.5, 0.375, 0.75, 0.125, 0.75, 0.625, 0.5, 0.875, 0.5, 0.875, 0.75, 0.625, 0.75, 0.375, 0.0, 0.625, 0.0, 0.625, 0.25, 0.375, 0.25, 0.375, 0.25, 0.625, 0.25, 0.625, 0.5, 0.375, 0.5, 0.375, 0.5, 0.625, 0.5, 0.625, 0.75, 0.375, 0.75, 0.375, 0.75, 0.625, 0.75, 0.625, 1.0, 0.375, 1.0, 0.125, 0.5, 0.375, 0.5, 0.375, 0.75, 0.125, 0.75, 0.625, 0.5, 0.875, 0.5, 0.875, 0.75, 0.625, 0.75, 0.375, 0.0, 0.625, 0.0, 0.625, 0.25, 0.375, 0.25, 0.375, 0.25, 0.625, 0.25, 0.625, 0.5, 0.375, 0.5, 0.375, 0.5, 0.625, 0.5, 0.625, 0.75, 0.375, 0.75, 0.375, 0.75, 0.625, 0.75, 0.625, 1.0, 0.375, 1.0, 0.125, 0.5, 0.375, 0.5, 0.375, 0.75, 0.125, 0.75, 0.625, 0.5, 0.875, 0.5, 0.875, 0.75, 0.625, 0.75, 0.375, 0.0, 0.625, 0.0, 0.625, 0.25, 0.375, 0.25, 0.375, 0.25, 0.625, 0.25, 0.625, 0.5, 0.375, 0.5, 0.375, 0.5, 0.625, 0.5, 0.625, 0.75, 0.375, 0.75, 0.375, 0.75, 0.625, 0.75, 0.625, 1.0, 0.375, 1.0, 0.125, 0.5, 0.375, 0.5, 0.375, 0.75, 0.125, 0.75, 0.625, 0.5, 0.875, 0.5, 0.875, 0.75, 0.625, 0.75, 0.375, 0.0, 0.625, 0.0, 0.625, 0.25, 0.375, 0.25, 0.375, 0.25, 0.625, 0.25, 0.625, 0.5, 0.375, 0.5, 0.375, 0.5, 0.625, 0.5, 0.625, 0.75, 0.375, 0.75, 0.375, 0.75, 0.625, 0.75, 0.625, 1.0, 0.375, 1.0, 0.125, 0.5, 0.375, 0.5, 0.375, 0.75, 0.125, 0.75, 0.625, 0.5, 0.875, 0.5, 0.875, 0.75, 0.625, 0.75, 0.375, 0.0, 0.625, 0.0, 0.625, 0.25, 0.375, 0.25, 0.375, 0.25, 0.625, 0.25, 0.625, 0.5, 0.375, 0.5, 0.375, 0.5, 0.625, 0.5, 0.625, 0.75, 0.375, 0.75, 0.375, 0.75, 0.625, 0.75, 0.625, 1.0, 0.375, 1.0, 0.125, 0.5, 0.375, 0.5, 0.375, 0.75, 0.125, 0.75, 0.625, 0.5, 0.875, 0.5, 0.875, 0.75, 0.625, 0.75, 0.375, 0.0, 0.625, 0.0, 0.625, 0.25, 0.375, 0.25, 0.375, 0.25, 0.625, 0.25, 0.625, 0.5, 0.375, 0.5, 0.375, 0.5, 0.625, 0.5, 0.625, 0.75, 0.375, 0.75, 0.375, 0.75, 0.625, 0.75, 0.625, 1.0, 0.375, 1.0, 0.125, 0.5, 0.375, 0.5, 0.375, 0.75, 0.125, 0.75, 0.625, 0.5, 0.875, 0.5, 0.875, 0.75, 0.625, 0.75, 0.375, 0.0, 0.625, 0.0, 0.625, 0.25, 0.375, 0.25, 0.375, 0.25, 0.625, 0.25, 0.625, 0.5, 0.375, 0.5, 0.375, 0.5, 0.625, 0.5, 0.625, 0.75, 0.375, 0.75, 0.375, 0.75, 0.625, 0.75, 0.625, 1.0, 0.375, 1.0, 0.125, 0.5, 0.375, 0.5, 0.375, 0.75, 0.125, 0.75, 0.625, 0.5, 0.875, 0.5, 0.875, 0.75, 0.625, 0.75, 0.375, 0.0, 0.625, 0.0, 0.625, 0.25, 0.375, 0.25, 0.375, 0.25, 0.625, 0.25, 0.625, 0.5, 0.375, 0.5, 0.375, 0.5, 0.625, 0.5, 0.625, 0.75, 0.375, 0.75, 0.375, 0.75, 0.625, 0.75, 0.625, 1.0, 0.375, 1.0, 0.125, 0.5, 0.375, 0.5, 0.375, 0.75, 0.125, 0.75, 0.625, 0.5, 0.875, 0.5, 0.875, 0.75, 0.625, 0.75, 0.375, 0.0, 0.625, 0.0, 0.625, 0.25, 0.375, 0.25, 0.375, 0.25, 0.625, 0.25, 0.625, 0.5, 0.375, 0.5, 0.375, 0.5, 0.625, 0.5, 0.625, 0.75, 0.375, 0.75, 0.375, 0.75, 0.625, 0.75, 0.625, 1.0, 0.375, 1.0, 0.125, 0.5, 0.375, 0.5, 0.375, 0.75, 0.125, 0.75, 0.625, 0.5, 0.875, 0.5, 0.875, 0.75, 0.625, 0.75, 0.375, 0.0, 0.625, 0.0, 0.625, 0.25, 0.375, 0.25, 0.375, 0.25, 0.625, 0.25, 0.625, 0.5, 0.375, 0.5, 0.375, 0.5, 0.625, 0.5, 0.625, 0.75, 0.375, 0.75, 0.375, 0.75, 0.625, 0.75, 0.625, 1.0, 0.375, 1.0, 0.125, 0.5, 0.375, 0.5, 0.375, 0.75, 0.125, 0.75, 0.625, 0.5, 0.875, 0.5, 0.875, 0.75, 0.625, 0.75, 0.375, 0.0, 0.625, 0.0, 0.625, 0.25, 0.375, 0.25, 0.375, 0.25, 0.625, 0.25, 0.625, 0.5, 0.375, 0.5, 0.375, 0.5, 0.625, 0.5, 0.625, 0.75, 0.375, 0.75, 0.375, 0.75, 0.625, 0.75, 0.625, 1.0, 0.375, 1.0, 0.125, 0.5, 0.375, 0.5, 0.375, 0.75, 0.125, 0.75, 0.625, 0.5, 0.875, 0.5, 0.875, 0.75, 0.625, 0.75, 0.375, 0.0, 0.625, 0.0, 0.625, 0.25, 0.375, 0.25, 0.375, 0.25, 0.625, 0.25, 0.625, 0.5, 0.375, 0.5, 0.375, 0.5, 0.625, 0.5, 0.625, 0.75, 0.375, 0.75, 0.375, 0.75, 0.625, 0.75, 0.625, 1.0, 0.375, 1.0, 0.125, 0.5, 0.375, 0.5, 0.375, 0.75, 0.125, 0.75, 0.625, 0.5, 0.875, 0.5, 0.875, 0.75, 0.625, 0.75, 0.375, 0.0, 0.625, 0.0, 0.625, 0.25, 0.375, 0.25, 0.375, 0.25, 0.625, 0.25, 0.625, 0.5, 0.375, 0.5, 0.375, 0.5, 0.625, 0.5, 0.625, 0.75, 0.375, 0.75, 0.375, 0.75, 0.625, 0.75, 0.625, 1.0, 0.375, 1.0, 0.125, 0.5, 0.375, 0.5, 0.375, 0.75, 0.125, 0.75, 0.625, 0.5, 0.875, 0.5, 0.875, 0.75, 0.625, 0.75, 0.375, 0.0, 0.625, 0.0, 0.625, 0.25, 0.375, 0.25, 0.375, 0.25, 0.625, 0.25, 0.625, 0.5, 0.375, 0.5, 0.375, 0.5, 0.625, 0.5, 0.625, 0.75, 0.375, 0.75, 0.375, 0.75, 0.625, 0.75, 0.625, 1.0, 0.375, 1.0, 0.125, 0.5, 0.375, 0.5, 0.375, 0.75, 0.125, 0.75, 0.625, 0.5, 0.875, 0.5, 0.875, 0.75, 0.625, 0.75, 0.375, 0.0, 0.625, 0.0, 0.625, 0.25, 0.375, 0.25, 0.375, 0.25, 0.625, 0.25, 0.625, 0.5, 0.375, 0.5, 0.375, 0.5, 0.625, 0.5, 0.625, 0.75, 0.375, 0.75, 0.375, 0.75, 0.625, 0.75, 0.625, 1.0, 0.375, 1.0, 0.125, 0.5, 0.375, 0.5, 0.375, 0.75, 0.125, 0.75, 0.625, 0.5, 0.875, 0.5, 0.875, 0.75, 0.625, 0.75])
me_cube_003.materials.append(mat_material_005)
me_cube_003.use_remesh_fix_poles = True
me_cube_003.use_remesh_preserve_attributes = False
me_cube_003.update()
me_cube_008 = bpy.data.meshes.new('Cube.008')
me_cube_008.from_pydata([(-1.0, -1.0, -1.0), (-1.0, -1.0, 1.0), (-1.0, 1.0, -1.0), (-1.0, 1.0, 1.0), (1.0, -1.0, -1.0), (1.0, -1.0, 1.0), (1.0, 1.0, -1.0), (1.0, 1.0, 1.0)], [], [(0, 1, 3, 2), (2, 3, 7, 6), (6, 7, 5, 4), (4, 5, 1, 0), (2, 6, 4, 0), (7, 3, 1, 5)])
_uv = me_cube_008.uv_layers.new(name='UVMap')
_uv.uv.foreach_set('vector', [0.375, 0.0, 0.625, 0.0, 0.625, 0.25, 0.375, 0.25, 0.375, 0.25, 0.625, 0.25, 0.625, 0.5, 0.375, 0.5, 0.375, 0.5, 0.625, 0.5, 0.625, 0.75, 0.375, 0.75, 0.375, 0.75, 0.625, 0.75, 0.625, 1.0, 0.375, 1.0, 0.125, 0.5, 0.375, 0.5, 0.375, 0.75, 0.125, 0.75, 0.625, 0.5, 0.875, 0.5, 0.875, 0.75, 0.625, 0.75])
me_cube_008.use_remesh_fix_poles = True
me_cube_008.use_remesh_preserve_attributes = False
me_cube_008.update()
me_cube_009 = bpy.data.meshes.new('Cube.009')
me_cube_009.from_pydata([(-1.0, -1.0, -1.0), (-1.0, -1.0, 1.0), (-1.0, 1.0, -1.0), (-1.0, 1.0, 1.0), (1.0, -1.0, -1.0), (1.0, -1.0, 1.0), (1.0, 1.0, -1.0), (1.0, 1.0, 1.0)], [], [(0, 1, 3, 2), (2, 3, 7, 6), (6, 7, 5, 4), (4, 5, 1, 0), (2, 6, 4, 0), (7, 3, 1, 5)])
_uv = me_cube_009.uv_layers.new(name='UVMap')
_uv.uv.foreach_set('vector', [0.375, 0.0, 0.625, 0.0, 0.625, 0.25, 0.375, 0.25, 0.375, 0.25, 0.625, 0.25, 0.625, 0.5, 0.375, 0.5, 0.375, 0.5, 0.625, 0.5, 0.625, 0.75, 0.375, 0.75, 0.375, 0.75, 0.625, 0.75, 0.625, 1.0, 0.375, 1.0, 0.125, 0.5, 0.375, 0.5, 0.375, 0.75, 0.125, 0.75, 0.625, 0.5, 0.875, 0.5, 0.875, 0.75, 0.625, 0.75])
me_cube_009.use_remesh_fix_poles = True
me_cube_009.use_remesh_preserve_attributes = False
me_cube_009.update()
me_cube_010 = bpy.data.meshes.new('Cube.010')
me_cube_010.from_pydata([(-1.0, -1.0, -1.0), (-1.0, -1.0, 1.0), (-1.0, 1.0, -1.0), (-1.0, 1.0, 1.0), (1.0, -1.0, -1.0), (1.0, -1.0, 1.0), (1.0, 1.0, -1.0), (1.0, 1.0, 1.0)], [], [(0, 1, 3, 2), (2, 3, 7, 6), (6, 7, 5, 4), (4, 5, 1, 0), (2, 6, 4, 0), (7, 3, 1, 5)])
_uv = me_cube_010.uv_layers.new(name='UVMap')
_uv.uv.foreach_set('vector', [0.375, 0.0, 0.625, 0.0, 0.625, 0.25, 0.375, 0.25, 0.375, 0.25, 0.625, 0.25, 0.625, 0.5, 0.375, 0.5, 0.375, 0.5, 0.625, 0.5, 0.625, 0.75, 0.375, 0.75, 0.375, 0.75, 0.625, 0.75, 0.625, 1.0, 0.375, 1.0, 0.125, 0.5, 0.375, 0.5, 0.375, 0.75, 0.125, 0.75, 0.625, 0.5, 0.875, 0.5, 0.875, 0.75, 0.625, 0.75])
me_cube_010.use_remesh_fix_poles = True
me_cube_010.use_remesh_preserve_attributes = False
me_cube_010.update()
me_cube_011 = bpy.data.meshes.new('Cube.011')
me_cube_011.from_pydata([(-1.0, -1.0, -1.0), (-1.0, -1.0, 1.0), (-1.0, 1.0, -1.0), (-1.0, 1.0, 1.0), (1.0, -1.0, -1.0), (1.0, -1.0, 1.0), (1.0, 1.0, -1.0), (1.0, 1.0, 1.0)], [], [(0, 1, 3, 2), (2, 3, 7, 6), (6, 7, 5, 4), (4, 5, 1, 0), (2, 6, 4, 0), (7, 3, 1, 5)])
_uv = me_cube_011.uv_layers.new(name='UVMap')
_uv.uv.foreach_set('vector', [0.375, 0.0, 0.625, 0.0, 0.625, 0.25, 0.375, 0.25, 0.375, 0.25, 0.625, 0.25, 0.625, 0.5, 0.375, 0.5, 0.375, 0.5, 0.625, 0.5, 0.625, 0.75, 0.375, 0.75, 0.375, 0.75, 0.625, 0.75, 0.625, 1.0, 0.375, 1.0, 0.125, 0.5, 0.375, 0.5, 0.375, 0.75, 0.125, 0.75, 0.625, 0.5, 0.875, 0.5, 0.875, 0.75, 0.625, 0.75])
me_cube_011.use_remesh_fix_poles = True
me_cube_011.use_remesh_preserve_attributes = False
me_cube_011.update()
me_cube_012 = bpy.data.meshes.new('Cube.012')
me_cube_012.from_pydata([(-1.0, -1.0, -1.0), (-1.0, -1.0, 1.0), (-1.0, 1.0, -1.0), (-1.0, 1.0, 1.0), (1.0, -1.0, -1.0), (1.0, -1.0, 1.0), (1.0, 1.0, -1.0), (1.0, 1.0, 1.0)], [], [(0, 1, 3, 2), (2, 3, 7, 6), (6, 7, 5, 4), (4, 5, 1, 0), (2, 6, 4, 0), (7, 3, 1, 5)])
_uv = me_cube_012.uv_layers.new(name='UVMap')
_uv.uv.foreach_set('vector', [0.375, 0.0, 0.625, 0.0, 0.625, 0.25, 0.375, 0.25, 0.375, 0.25, 0.625, 0.25, 0.625, 0.5, 0.375, 0.5, 0.375, 0.5, 0.625, 0.5, 0.625, 0.75, 0.375, 0.75, 0.375, 0.75, 0.625, 0.75, 0.625, 1.0, 0.375, 1.0, 0.125, 0.5, 0.375, 0.5, 0.375, 0.75, 0.125, 0.75, 0.625, 0.5, 0.875, 0.5, 0.875, 0.75, 0.625, 0.75])
me_cube_012.use_remesh_fix_poles = True
me_cube_012.use_remesh_preserve_attributes = False
me_cube_012.update()
me_cube_013 = bpy.data.meshes.new('Cube.013')
me_cube_013.from_pydata([(-1.0, -1.0, -1.0), (-1.0, -1.0, 1.0), (-1.0, 1.0, -1.0), (-1.0, 1.0, 1.0), (1.0, -1.0, -1.0), (1.0, -1.0, 1.0), (1.0, 1.0, -1.0), (1.0, 1.0, 1.0)], [], [(0, 1, 3, 2), (2, 3, 7, 6), (6, 7, 5, 4), (4, 5, 1, 0), (2, 6, 4, 0), (7, 3, 1, 5)])
_uv = me_cube_013.uv_layers.new(name='UVMap')
_uv.uv.foreach_set('vector', [0.375, 0.0, 0.625, 0.0, 0.625, 0.25, 0.375, 0.25, 0.375, 0.25, 0.625, 0.25, 0.625, 0.5, 0.375, 0.5, 0.375, 0.5, 0.625, 0.5, 0.625, 0.75, 0.375, 0.75, 0.375, 0.75, 0.625, 0.75, 0.625, 1.0, 0.375, 1.0, 0.125, 0.5, 0.375, 0.5, 0.375, 0.75, 0.125, 0.75, 0.625, 0.5, 0.875, 0.5, 0.875, 0.75, 0.625, 0.75])
me_cube_013.use_remesh_fix_poles = True
me_cube_013.use_remesh_preserve_attributes = False
me_cube_013.update()
me_cube_014 = bpy.data.meshes.new('Cube.014')
me_cube_014.from_pydata([(-1.0, -1.0, -1.0), (-1.0, -1.0, 1.0), (-1.0, 1.0, -1.0), (-1.0, 1.0, 1.0), (1.0, -1.0, -1.0), (1.0, -1.0, 1.0), (1.0, 1.0, -1.0), (1.0, 1.0, 1.0)], [], [(0, 1, 3, 2), (2, 3, 7, 6), (6, 7, 5, 4), (4, 5, 1, 0), (2, 6, 4, 0), (7, 3, 1, 5)])
_uv = me_cube_014.uv_layers.new(name='UVMap')
_uv.uv.foreach_set('vector', [0.375, 0.0, 0.625, 0.0, 0.625, 0.25, 0.375, 0.25, 0.375, 0.25, 0.625, 0.25, 0.625, 0.5, 0.375, 0.5, 0.375, 0.5, 0.625, 0.5, 0.625, 0.75, 0.375, 0.75, 0.375, 0.75, 0.625, 0.75, 0.625, 1.0, 0.375, 1.0, 0.125, 0.5, 0.375, 0.5, 0.375, 0.75, 0.125, 0.75, 0.625, 0.5, 0.875, 0.5, 0.875, 0.75, 0.625, 0.75])
me_cube_014.use_remesh_fix_poles = True
me_cube_014.use_remesh_preserve_attributes = False
me_cube_014.update()

# ---- objects
ob_cube = bpy.data.objects.new('Cube', me_cube_001)
ob_cube_001 = bpy.data.objects.new('Cube.001', me_cube_003)
ob_cube_008 = bpy.data.objects.new('Cube.008', me_cube_008)
ob_cube_009 = bpy.data.objects.new('Cube.009', me_cube_009)
ob_cube_010 = bpy.data.objects.new('Cube.010', me_cube_010)
ob_cube_011 = bpy.data.objects.new('Cube.011', me_cube_011)
ob_cube_012 = bpy.data.objects.new('Cube.012', me_cube_012)
ob_cube_013 = bpy.data.objects.new('Cube.013', me_cube_013)
ob_cube_014 = bpy.data.objects.new('Cube.014', me_cube_014)

# ---- transforms, parenting, visibility, modifiers, constraints
ob_cube.location = (0.01622, 1.339, 1.008)
ob_cube.rotation_euler = (1.211, -0.0, 0.0)
ob_cube.scale = (1.805, 1.042, 0.03617)
ob_cube_001.location = (0.0267, -0.03738, 0.0)
ob_cube_001.scale = (1.805, 1.092, 0.0596)
ob_cube_008.location = (0.04649, 0.6137, 0.04273)
ob_cube_008.scale = (0.09978, 0.0502, 0.02622)
ob_cube_009.location = (0.3028, 0.6137, 0.04273)
ob_cube_009.scale = (0.09978, 0.0502, 0.02622)
ob_cube_010.location = (0.5527, 0.6171, 0.04273)
ob_cube_010.scale = (0.09978, 0.0502, 0.02622)
ob_cube_011.location = (0.8155, 0.6205, 0.04273)
ob_cube_011.scale = (0.09978, 0.0502, 0.02622)
ob_cube_012.location = (1.072, 0.6205, 0.04273)
ob_cube_012.scale = (0.09978, 0.0502, 0.02622)
ob_cube_013.location = (1.328, 0.6205, 0.04273)
ob_cube_013.scale = (0.09978, 0.0502, 0.02622)
ob_cube_014.location = (1.584, 0.6205, 0.04273)
ob_cube_014.scale = (0.09978, 0.0502, 0.02622)

# ---- collection membership
col_collection.objects.link(ob_cube)
col_collection.objects.link(ob_cube_001)
col_collection.objects.link(ob_cube_008)
col_collection.objects.link(ob_cube_009)
col_collection.objects.link(ob_cube_010)
col_collection.objects.link(ob_cube_011)
col_collection.objects.link(ob_cube_012)
col_collection.objects.link(ob_cube_013)
col_collection.objects.link(ob_cube_014)

# ---- scene / render settings (as saved in the file)
scene.frame_start = 1; scene.frame_end = 250; scene.frame_set(0)
scene.render.engine = 'BLENDER_EEVEE_NEXT'
scene.cycles.use_denoising = False
scene.cycles.samples = 128
scene.cycles.sampling_pattern = 'TABULATED_SOBOL'
scene.cycles.use_adaptive_sampling = False
scene.cycles.use_light_tree = False
scene.view_settings.view_transform = 'Filmic'
bpy.context.view_layer.update()

# ---- added for rendering (the .blend has no active camera and no usable light): camera, sun
cam_auto = bpy.data.cameras.new('AutoCamera')
cam_auto.lens = 50.0
cam_auto.sensor_width = 36.0
cam_auto.clip_end = 1000.0
ob_auto_camera = bpy.data.objects.new('AutoCamera', cam_auto)
scene.collection.objects.link(ob_auto_camera)
ob_auto_camera.location = (4.69951, -5.30824, 4.71072)
ob_auto_camera.rotation_euler = (1.09748, -7.21219e-08, 0.694738)
scene.camera = ob_auto_camera
light_auto_sun = bpy.data.lights.new('AutoSun', 'SUN')
light_auto_sun.energy = 3.0
light_auto_sun.angle = 0.0523599
ob_auto_sun = bpy.data.objects.new('AutoSun', light_auto_sun)
scene.collection.objects.link(ob_auto_sun)
ob_auto_sun.rotation_euler = (0.872665, 0.174533, 0.523599)
bpy.context.view_layer.update()
